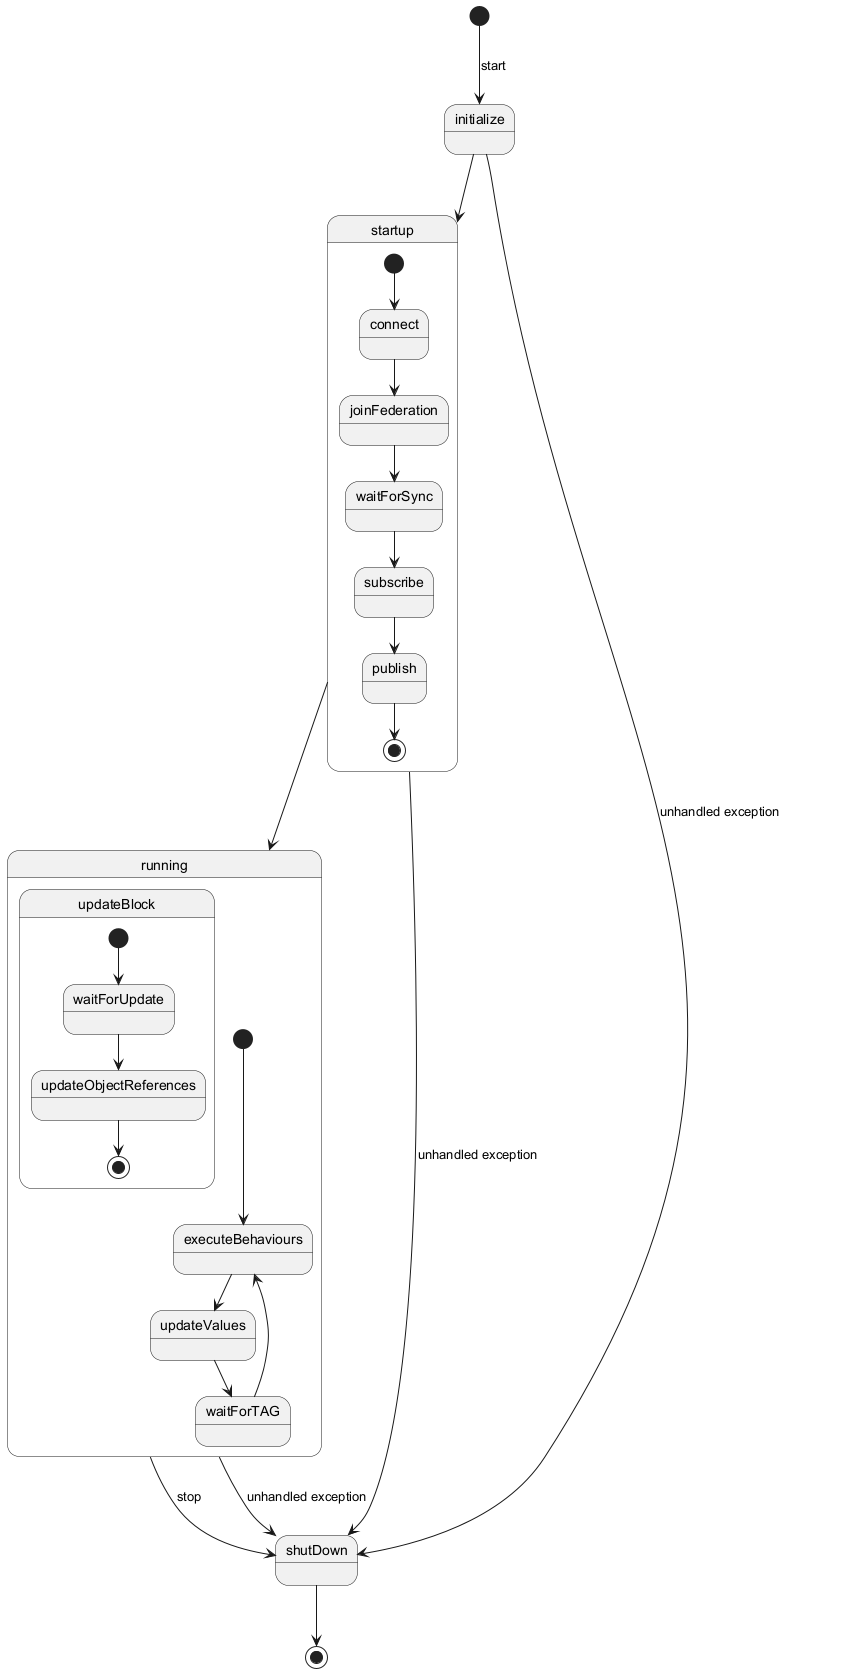

The diagram above was rendered by PlantUML. Its source (embedded in the PNG):
@startuml
[*] --> initialize : start
initialize --> startup

state startup {
  [*] --> connect
  connect --> joinFederation
  joinFederation --> waitForSync
  waitForSync --> subscribe
  subscribe --> publish
  publish --> [*]
}

startup --> running

state running {
  [*] --> executeBehaviours

  executeBehaviours --> updateValues
  updateValues --> waitForTAG
  waitForTAG --> executeBehaviours

  state updateBlock {
    [*] --> waitForUpdate
    waitForUpdate --> updateObjectReferences
    updateObjectReferences --> [*]
  }
}

running --> shutDown : stop
shutDown --> [*]

initialize --> shutDown : unhandled exception
startup --> shutDown : unhandled exception
running --> shutDown : unhandled exception
@enduml